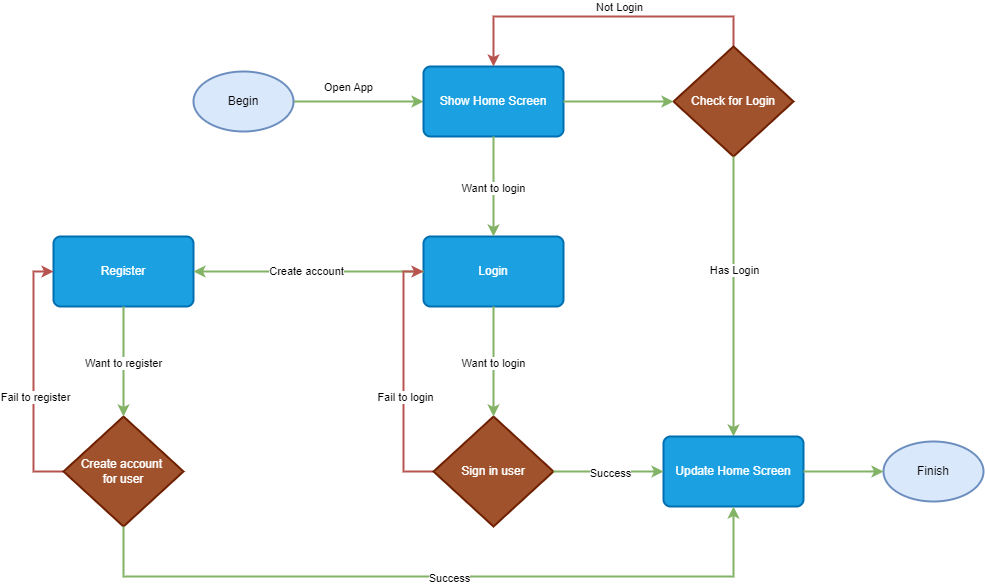

The diagram above was exported from draw.io. Its source (the exported page's mxGraphModel, read from the mxfile embedded in the PNG):
<mxGraphModel dx="1877" dy="557" grid="1" gridSize="10" guides="1" tooltips="1" connect="1" arrows="1" fold="1" page="1" pageScale="1" pageWidth="827" pageHeight="1169" math="0" shadow="0">
  <root>
    <mxCell id="0" />
    <mxCell id="1" parent="0" />
    <mxCell id="B8SwlUjobHfT4u_N3HcH-5" style="rounded=0;orthogonalLoop=1;jettySize=auto;html=1;entryX=0;entryY=0.5;entryDx=0;entryDy=0;strokeWidth=2;fillColor=#d5e8d4;strokeColor=#82b366;" parent="1" source="B8SwlUjobHfT4u_N3HcH-1" target="B8SwlUjobHfT4u_N3HcH-2" edge="1">
      <mxGeometry relative="1" as="geometry" />
    </mxCell>
    <mxCell id="B8SwlUjobHfT4u_N3HcH-6" value="Open App" style="edgeLabel;html=1;align=center;verticalAlign=middle;resizable=0;points=[];" parent="B8SwlUjobHfT4u_N3HcH-5" vertex="1" connectable="0">
      <mxGeometry x="-0.1763" y="-1" relative="1" as="geometry">
        <mxPoint y="-16" as="offset" />
      </mxGeometry>
    </mxCell>
    <mxCell id="B8SwlUjobHfT4u_N3HcH-1" value="Begin" style="strokeWidth=2;html=1;shape=mxgraph.flowchart.start_1;whiteSpace=wrap;fillColor=#dae8fc;strokeColor=#6c8ebf;" parent="1" vertex="1">
      <mxGeometry x="70" y="95" width="100" height="60" as="geometry" />
    </mxCell>
    <mxCell id="B8SwlUjobHfT4u_N3HcH-2" value="Show Home Screen" style="rounded=1;whiteSpace=wrap;html=1;absoluteArcSize=1;arcSize=14;strokeWidth=2;fillColor=#1ba1e2;fontColor=#ffffff;strokeColor=#006EAF;" parent="1" vertex="1">
      <mxGeometry x="300" y="90" width="140" height="70" as="geometry" />
    </mxCell>
    <mxCell id="B8SwlUjobHfT4u_N3HcH-9" style="edgeStyle=orthogonalEdgeStyle;rounded=0;orthogonalLoop=1;jettySize=auto;html=1;entryX=0.5;entryY=0;entryDx=0;entryDy=0;strokeWidth=2;fillColor=#f8cecc;strokeColor=#b85450;" parent="1" source="B8SwlUjobHfT4u_N3HcH-4" target="B8SwlUjobHfT4u_N3HcH-2" edge="1">
      <mxGeometry relative="1" as="geometry">
        <Array as="points">
          <mxPoint x="610" y="40" />
          <mxPoint x="370" y="40" />
        </Array>
      </mxGeometry>
    </mxCell>
    <mxCell id="B8SwlUjobHfT4u_N3HcH-10" value="Not Login" style="edgeLabel;html=1;align=center;verticalAlign=middle;resizable=0;points=[];" parent="B8SwlUjobHfT4u_N3HcH-9" vertex="1" connectable="0">
      <mxGeometry x="-0.0921" relative="1" as="geometry">
        <mxPoint y="-10" as="offset" />
      </mxGeometry>
    </mxCell>
    <mxCell id="B8SwlUjobHfT4u_N3HcH-4" value="Check for Login" style="strokeWidth=2;html=1;shape=mxgraph.flowchart.decision;whiteSpace=wrap;fillColor=#a0522d;strokeColor=#6D1F00;fontColor=#ffffff;" parent="1" vertex="1">
      <mxGeometry x="550" y="70" width="120" height="110" as="geometry" />
    </mxCell>
    <mxCell id="B8SwlUjobHfT4u_N3HcH-7" style="rounded=0;orthogonalLoop=1;jettySize=auto;html=1;entryX=0.5;entryY=0;entryDx=0;entryDy=0;strokeWidth=2;fillColor=#d5e8d4;strokeColor=#82b366;exitX=0.5;exitY=1;exitDx=0;exitDy=0;exitPerimeter=0;" parent="1" source="B8SwlUjobHfT4u_N3HcH-4" target="B8SwlUjobHfT4u_N3HcH-11" edge="1">
      <mxGeometry relative="1" as="geometry">
        <mxPoint x="450" y="170" as="sourcePoint" />
        <mxPoint x="580" y="170" as="targetPoint" />
      </mxGeometry>
    </mxCell>
    <mxCell id="B8SwlUjobHfT4u_N3HcH-12" value="Has Login" style="edgeLabel;html=1;align=center;verticalAlign=middle;resizable=0;points=[];" parent="B8SwlUjobHfT4u_N3HcH-7" vertex="1" connectable="0">
      <mxGeometry x="-0.1958" relative="1" as="geometry">
        <mxPoint as="offset" />
      </mxGeometry>
    </mxCell>
    <mxCell id="B8SwlUjobHfT4u_N3HcH-11" value="Update Home Screen" style="rounded=1;whiteSpace=wrap;html=1;absoluteArcSize=1;arcSize=14;strokeWidth=2;fillColor=#1ba1e2;fontColor=#ffffff;strokeColor=#006EAF;" parent="1" vertex="1">
      <mxGeometry x="540" y="460" width="140" height="70" as="geometry" />
    </mxCell>
    <mxCell id="B8SwlUjobHfT4u_N3HcH-13" value="Finish" style="strokeWidth=2;html=1;shape=mxgraph.flowchart.start_1;whiteSpace=wrap;fillColor=#dae8fc;strokeColor=#6c8ebf;" parent="1" vertex="1">
      <mxGeometry x="760" y="465" width="100" height="60" as="geometry" />
    </mxCell>
    <mxCell id="B8SwlUjobHfT4u_N3HcH-14" style="rounded=0;orthogonalLoop=1;jettySize=auto;html=1;strokeWidth=2;fillColor=#d5e8d4;strokeColor=#82b366;entryX=0;entryY=0.5;entryDx=0;entryDy=0;entryPerimeter=0;" parent="1" source="B8SwlUjobHfT4u_N3HcH-11" target="B8SwlUjobHfT4u_N3HcH-13" edge="1">
      <mxGeometry relative="1" as="geometry">
        <mxPoint x="609.58" y="330" as="sourcePoint" />
        <mxPoint x="610" y="380" as="targetPoint" />
      </mxGeometry>
    </mxCell>
    <mxCell id="R1R0dMdorUsZUSVpIyXP-1" value="Login" style="rounded=1;whiteSpace=wrap;html=1;absoluteArcSize=1;arcSize=14;strokeWidth=2;fillColor=#1ba1e2;fontColor=#ffffff;strokeColor=#006EAF;" parent="1" vertex="1">
      <mxGeometry x="300" y="260" width="140" height="70" as="geometry" />
    </mxCell>
    <mxCell id="R1R0dMdorUsZUSVpIyXP-3" style="rounded=0;orthogonalLoop=1;jettySize=auto;html=1;entryX=0;entryY=0.5;entryDx=0;entryDy=0;strokeWidth=2;fillColor=#d5e8d4;strokeColor=#82b366;exitX=1;exitY=0.5;exitDx=0;exitDy=0;entryPerimeter=0;" parent="1" source="B8SwlUjobHfT4u_N3HcH-2" target="B8SwlUjobHfT4u_N3HcH-4" edge="1">
      <mxGeometry relative="1" as="geometry">
        <mxPoint x="620" y="190" as="sourcePoint" />
        <mxPoint x="620" y="270" as="targetPoint" />
      </mxGeometry>
    </mxCell>
    <mxCell id="R1R0dMdorUsZUSVpIyXP-5" style="rounded=0;orthogonalLoop=1;jettySize=auto;html=1;entryX=0.5;entryY=0;entryDx=0;entryDy=0;strokeWidth=2;fillColor=#d5e8d4;strokeColor=#82b366;exitX=0.5;exitY=1;exitDx=0;exitDy=0;" parent="1" source="B8SwlUjobHfT4u_N3HcH-2" target="R1R0dMdorUsZUSVpIyXP-1" edge="1">
      <mxGeometry relative="1" as="geometry">
        <mxPoint x="450" y="135" as="sourcePoint" />
        <mxPoint x="560" y="135" as="targetPoint" />
      </mxGeometry>
    </mxCell>
    <mxCell id="R1R0dMdorUsZUSVpIyXP-6" value="Want to login" style="edgeLabel;html=1;align=center;verticalAlign=middle;resizable=0;points=[];" parent="R1R0dMdorUsZUSVpIyXP-5" vertex="1" connectable="0">
      <mxGeometry x="0.0271" y="-1" relative="1" as="geometry">
        <mxPoint as="offset" />
      </mxGeometry>
    </mxCell>
    <mxCell id="R1R0dMdorUsZUSVpIyXP-7" value="Register" style="rounded=1;whiteSpace=wrap;html=1;absoluteArcSize=1;arcSize=14;strokeWidth=2;fillColor=#1ba1e2;fontColor=#ffffff;strokeColor=#006EAF;" parent="1" vertex="1">
      <mxGeometry x="-70" y="260" width="140" height="70" as="geometry" />
    </mxCell>
    <mxCell id="R1R0dMdorUsZUSVpIyXP-8" style="rounded=0;orthogonalLoop=1;jettySize=auto;html=1;entryX=1;entryY=0.5;entryDx=0;entryDy=0;strokeWidth=2;fillColor=#d5e8d4;strokeColor=#82b366;exitX=0;exitY=0.5;exitDx=0;exitDy=0;" parent="1" source="R1R0dMdorUsZUSVpIyXP-1" target="R1R0dMdorUsZUSVpIyXP-7" edge="1">
      <mxGeometry relative="1" as="geometry">
        <mxPoint x="380" y="170" as="sourcePoint" />
        <mxPoint x="380" y="270" as="targetPoint" />
      </mxGeometry>
    </mxCell>
    <mxCell id="R1R0dMdorUsZUSVpIyXP-9" value="Create account" style="edgeLabel;html=1;align=center;verticalAlign=middle;resizable=0;points=[];" parent="R1R0dMdorUsZUSVpIyXP-8" vertex="1" connectable="0">
      <mxGeometry x="0.0271" y="-1" relative="1" as="geometry">
        <mxPoint as="offset" />
      </mxGeometry>
    </mxCell>
    <mxCell id="R1R0dMdorUsZUSVpIyXP-13" style="edgeStyle=orthogonalEdgeStyle;rounded=0;orthogonalLoop=1;jettySize=auto;html=1;entryX=0;entryY=0.5;entryDx=0;entryDy=0;fillColor=#f8cecc;strokeColor=#b85450;strokeWidth=2;" parent="1" source="R1R0dMdorUsZUSVpIyXP-10" target="R1R0dMdorUsZUSVpIyXP-1" edge="1">
      <mxGeometry relative="1" as="geometry">
        <Array as="points">
          <mxPoint x="280" y="495" />
          <mxPoint x="280" y="295" />
        </Array>
      </mxGeometry>
    </mxCell>
    <mxCell id="R1R0dMdorUsZUSVpIyXP-14" value="Fail to login" style="edgeLabel;html=1;align=center;verticalAlign=middle;resizable=0;points=[];" parent="R1R0dMdorUsZUSVpIyXP-13" vertex="1" connectable="0">
      <mxGeometry x="-0.0055" y="-1" relative="1" as="geometry">
        <mxPoint y="19" as="offset" />
      </mxGeometry>
    </mxCell>
    <mxCell id="R1R0dMdorUsZUSVpIyXP-10" value="Sign in user" style="strokeWidth=2;html=1;shape=mxgraph.flowchart.decision;whiteSpace=wrap;fillColor=#a0522d;strokeColor=#6D1F00;fontColor=#ffffff;" parent="1" vertex="1">
      <mxGeometry x="310" y="440" width="120" height="110" as="geometry" />
    </mxCell>
    <mxCell id="R1R0dMdorUsZUSVpIyXP-11" style="rounded=0;orthogonalLoop=1;jettySize=auto;html=1;strokeWidth=2;fillColor=#d5e8d4;strokeColor=#82b366;exitX=0.5;exitY=1;exitDx=0;exitDy=0;" parent="1" source="R1R0dMdorUsZUSVpIyXP-1" target="R1R0dMdorUsZUSVpIyXP-10" edge="1">
      <mxGeometry relative="1" as="geometry">
        <mxPoint x="369.63" y="340" as="sourcePoint" />
        <mxPoint x="369.63" y="440" as="targetPoint" />
      </mxGeometry>
    </mxCell>
    <mxCell id="R1R0dMdorUsZUSVpIyXP-12" value="Want to login" style="edgeLabel;html=1;align=center;verticalAlign=middle;resizable=0;points=[];" parent="R1R0dMdorUsZUSVpIyXP-11" vertex="1" connectable="0">
      <mxGeometry x="0.0271" y="-1" relative="1" as="geometry">
        <mxPoint as="offset" />
      </mxGeometry>
    </mxCell>
    <mxCell id="R1R0dMdorUsZUSVpIyXP-15" style="rounded=0;orthogonalLoop=1;jettySize=auto;html=1;strokeWidth=2;fillColor=#d5e8d4;strokeColor=#82b366;entryX=0;entryY=0.5;entryDx=0;entryDy=0;" parent="1" source="R1R0dMdorUsZUSVpIyXP-10" target="B8SwlUjobHfT4u_N3HcH-11" edge="1">
      <mxGeometry relative="1" as="geometry">
        <mxPoint x="380" y="340" as="sourcePoint" />
        <mxPoint x="380" y="450" as="targetPoint" />
      </mxGeometry>
    </mxCell>
    <mxCell id="R1R0dMdorUsZUSVpIyXP-16" value="Success" style="edgeLabel;html=1;align=center;verticalAlign=middle;resizable=0;points=[];" parent="R1R0dMdorUsZUSVpIyXP-15" vertex="1" connectable="0">
      <mxGeometry x="0.0271" y="-1" relative="1" as="geometry">
        <mxPoint as="offset" />
      </mxGeometry>
    </mxCell>
    <mxCell id="R1R0dMdorUsZUSVpIyXP-23" style="edgeStyle=orthogonalEdgeStyle;rounded=0;orthogonalLoop=1;jettySize=auto;html=1;fillColor=#f8cecc;strokeColor=#b85450;strokeWidth=2;" parent="1" source="R1R0dMdorUsZUSVpIyXP-25" target="R1R0dMdorUsZUSVpIyXP-7" edge="1">
      <mxGeometry relative="1" as="geometry">
        <mxPoint x="-70" y="295" as="targetPoint" />
        <Array as="points">
          <mxPoint x="-90" y="495" />
          <mxPoint x="-90" y="295" />
        </Array>
      </mxGeometry>
    </mxCell>
    <mxCell id="R1R0dMdorUsZUSVpIyXP-24" value="Fail to register" style="edgeLabel;html=1;align=center;verticalAlign=middle;resizable=0;points=[];" parent="R1R0dMdorUsZUSVpIyXP-23" vertex="1" connectable="0">
      <mxGeometry x="-0.0055" y="-1" relative="1" as="geometry">
        <mxPoint y="19" as="offset" />
      </mxGeometry>
    </mxCell>
    <mxCell id="R1R0dMdorUsZUSVpIyXP-25" value="Create account&amp;nbsp;&lt;div&gt;for user&lt;/div&gt;" style="strokeWidth=2;html=1;shape=mxgraph.flowchart.decision;whiteSpace=wrap;fillColor=#a0522d;strokeColor=#6D1F00;fontColor=#ffffff;" parent="1" vertex="1">
      <mxGeometry x="-60" y="440" width="120" height="110" as="geometry" />
    </mxCell>
    <mxCell id="R1R0dMdorUsZUSVpIyXP-26" style="rounded=0;orthogonalLoop=1;jettySize=auto;html=1;strokeWidth=2;fillColor=#d5e8d4;strokeColor=#82b366;" parent="1" source="R1R0dMdorUsZUSVpIyXP-7" target="R1R0dMdorUsZUSVpIyXP-25" edge="1">
      <mxGeometry relative="1" as="geometry">
        <mxPoint y="330" as="sourcePoint" />
        <mxPoint x="-0.37000000000000455" y="440" as="targetPoint" />
      </mxGeometry>
    </mxCell>
    <mxCell id="R1R0dMdorUsZUSVpIyXP-27" value="Want to register" style="edgeLabel;html=1;align=center;verticalAlign=middle;resizable=0;points=[];" parent="R1R0dMdorUsZUSVpIyXP-26" vertex="1" connectable="0">
      <mxGeometry x="0.0271" y="-1" relative="1" as="geometry">
        <mxPoint as="offset" />
      </mxGeometry>
    </mxCell>
    <mxCell id="R1R0dMdorUsZUSVpIyXP-28" style="rounded=0;orthogonalLoop=1;jettySize=auto;html=1;strokeWidth=2;fillColor=#d5e8d4;strokeColor=#82b366;entryX=0.5;entryY=1;entryDx=0;entryDy=0;edgeStyle=orthogonalEdgeStyle;" parent="1" source="R1R0dMdorUsZUSVpIyXP-25" target="B8SwlUjobHfT4u_N3HcH-11" edge="1">
      <mxGeometry relative="1" as="geometry">
        <mxPoint x="10" y="340" as="sourcePoint" />
        <mxPoint x="170" y="495" as="targetPoint" />
        <Array as="points">
          <mxPoint y="600" />
          <mxPoint x="610" y="600" />
        </Array>
      </mxGeometry>
    </mxCell>
    <mxCell id="R1R0dMdorUsZUSVpIyXP-29" value="Success" style="edgeLabel;html=1;align=center;verticalAlign=middle;resizable=0;points=[];" parent="R1R0dMdorUsZUSVpIyXP-28" vertex="1" connectable="0">
      <mxGeometry x="0.0271" y="-1" relative="1" as="geometry">
        <mxPoint as="offset" />
      </mxGeometry>
    </mxCell>
  </root>
</mxGraphModel>